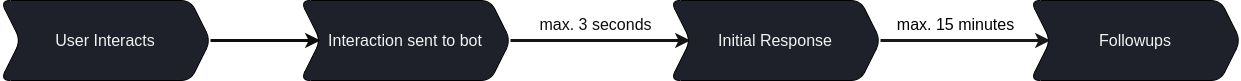

The diagram above was exported from draw.io. Its source (the exported page's mxGraphModel, read from the mxfile embedded in the PNG):
<mxGraphModel dx="1428" dy="570" grid="1" gridSize="10" guides="1" tooltips="1" connect="1" arrows="1" fold="1" page="1" pageScale="1" pageWidth="413" pageHeight="291" background="#FFFFFF" math="0" shadow="0">
  <root>
    <mxCell id="0" />
    <mxCell id="1" parent="0" />
    <mxCell id="2" value="&lt;font color=&quot;#f2f2f2&quot; style=&quot;font-size: 16px;&quot;&gt;User Interacts&lt;/font&gt;" style="shape=step;perimeter=stepPerimeter;whiteSpace=wrap;html=1;fixedSize=1;rounded=1;fillColor=#1e2129;" parent="1" vertex="1">
      <mxGeometry x="206" y="397" width="210" height="80" as="geometry" />
    </mxCell>
    <mxCell id="4" value="&lt;font color=&quot;#f2f2f2&quot; style=&quot;font-size: 16px;&quot;&gt;Interaction sent to bot&lt;/font&gt;" style="shape=step;perimeter=stepPerimeter;whiteSpace=wrap;html=1;fixedSize=1;rounded=1;fillColor=#1e2129;" parent="1" vertex="1">
      <mxGeometry x="506" y="397" width="210" height="80" as="geometry" />
    </mxCell>
    <mxCell id="6" value="&lt;font color=&quot;#f2f2f2&quot; style=&quot;font-size: 16px;&quot;&gt;Initial Response&lt;/font&gt;" style="shape=step;perimeter=stepPerimeter;whiteSpace=wrap;html=1;fixedSize=1;rounded=1;fillColor=#1e2129;" parent="1" vertex="1">
      <mxGeometry x="876" y="397" width="210" height="80" as="geometry" />
    </mxCell>
    <mxCell id="7" value="&lt;font color=&quot;#f2f2f2&quot; style=&quot;font-size: 16px;&quot;&gt;Followups&lt;/font&gt;" style="shape=step;perimeter=stepPerimeter;whiteSpace=wrap;html=1;fixedSize=1;rounded=1;fillColor=#1e2129;" parent="1" vertex="1">
      <mxGeometry x="1236" y="397" width="210" height="80" as="geometry" />
    </mxCell>
    <mxCell id="12" value="" style="endArrow=classic;html=1;fontSize=16;exitX=1;exitY=0.5;exitDx=0;exitDy=0;rounded=1;strokeColor=#141414;strokeWidth=3;" parent="1" source="4" target="6" edge="1">
      <mxGeometry relative="1" as="geometry">
        <mxPoint x="836" y="467" as="sourcePoint" />
        <mxPoint x="936" y="467" as="targetPoint" />
      </mxGeometry>
    </mxCell>
    <mxCell id="13" value="max. 3 seconds" style="edgeLabel;resizable=0;html=1;align=center;verticalAlign=middle;fontSize=16;rounded=1;labelBackgroundColor=none;fontColor=#0D0D0D;" parent="12" connectable="0" vertex="1">
      <mxGeometry relative="1" as="geometry">
        <mxPoint x="-6" y="-17" as="offset" />
      </mxGeometry>
    </mxCell>
    <mxCell id="14" value="" style="endArrow=classic;html=1;fontSize=16;exitX=1;exitY=0.5;exitDx=0;exitDy=0;rounded=1;strokeColor=#191919;strokeWidth=3;" parent="1" source="6" target="7" edge="1">
      <mxGeometry relative="1" as="geometry">
        <mxPoint x="836" y="467" as="sourcePoint" />
        <mxPoint x="936" y="467" as="targetPoint" />
      </mxGeometry>
    </mxCell>
    <mxCell id="15" value="max. 15 minutes" style="edgeLabel;resizable=0;html=1;align=center;verticalAlign=middle;fontSize=16;rounded=1;labelBackgroundColor=none;fontColor=#000000;" parent="14" connectable="0" vertex="1">
      <mxGeometry relative="1" as="geometry">
        <mxPoint x="-11" y="-17" as="offset" />
      </mxGeometry>
    </mxCell>
    <mxCell id="16" value="" style="endArrow=classic;html=1;fontSize=16;exitX=1;exitY=0.5;exitDx=0;exitDy=0;entryX=0;entryY=0.5;entryDx=0;entryDy=0;rounded=1;fillColor=#1D1D1D;strokeColor=#0D0D0D;strokeWidth=3;endFill=1;" parent="1" source="2" target="4" edge="1">
      <mxGeometry width="50" height="50" relative="1" as="geometry">
        <mxPoint x="856" y="497" as="sourcePoint" />
        <mxPoint x="906" y="447" as="targetPoint" />
      </mxGeometry>
    </mxCell>
  </root>
</mxGraphModel>